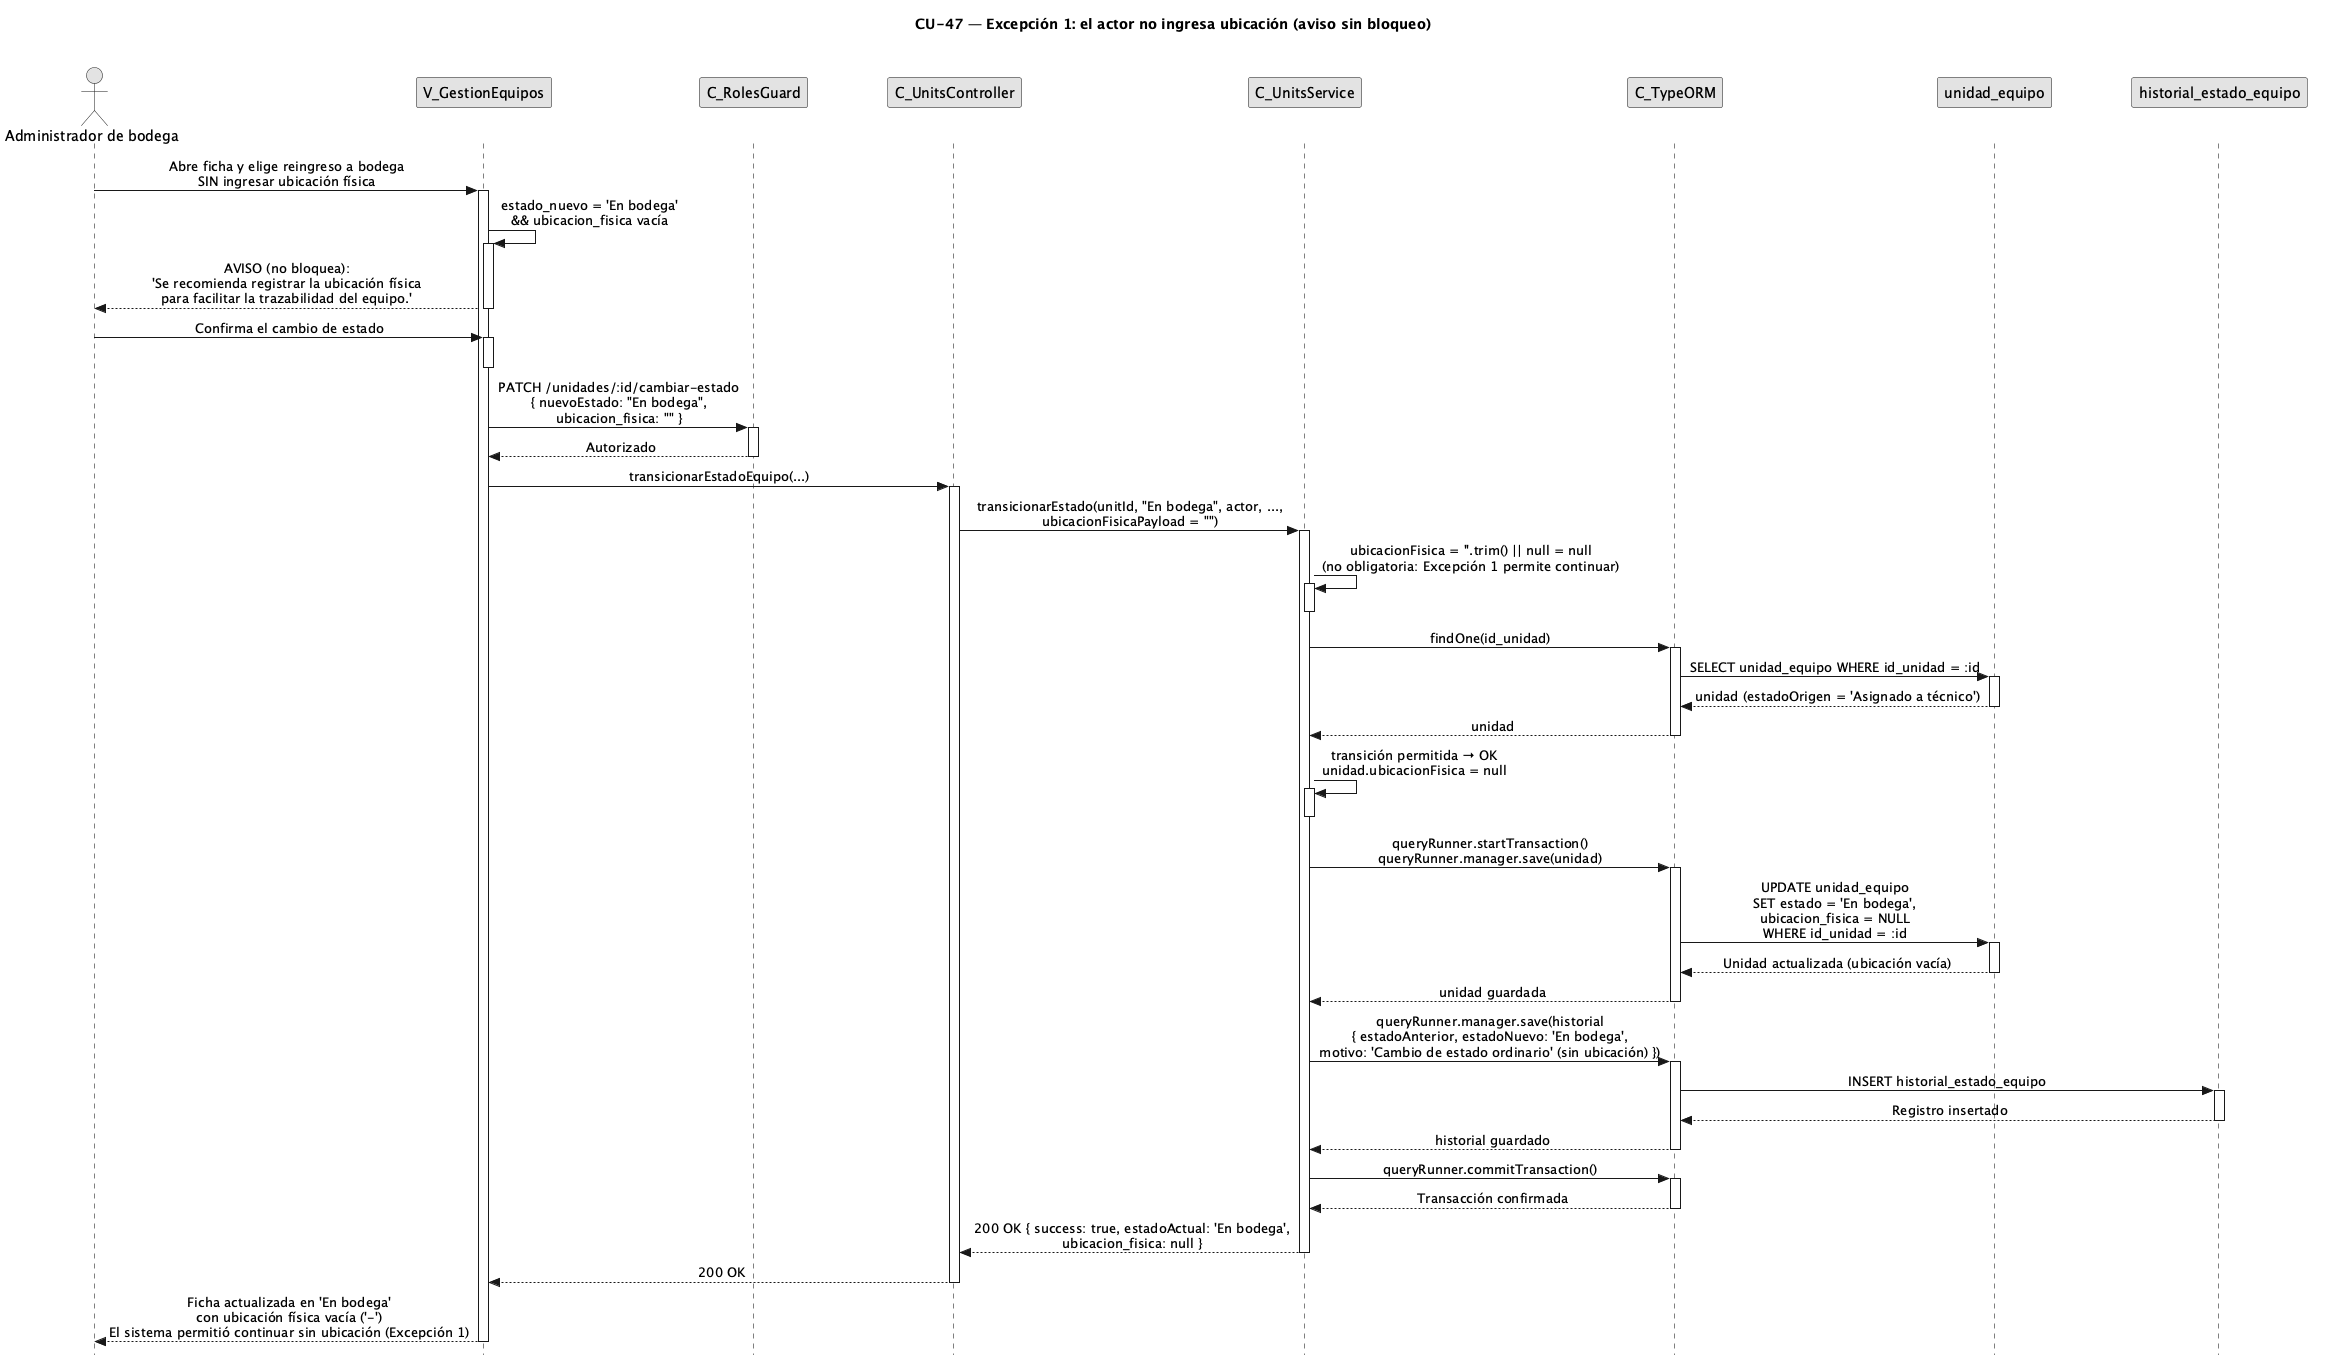

The diagram above was rendered by PlantUML. Its source (embedded in the PNG):
@startuml CU47-exc-sin-ubicacion
title CU-47 — Excepción 1: el actor no ingresa ubicación (aviso sin bloqueo)

skinparam style strictuml
skinparam monochrome true
skinparam shadowing false
skinparam sequenceMessageAlign center
<style> sequenceDiagram { participant { Margin 35 } actor { Margin 15 } } </style>
skinparam sequence {
  MessageAlign center
  LifeLineBorderColor black
}
hide footbox

actor "Administrador de bodega" as user
participant "V_GestionEquipos" as view
participant "C_RolesGuard" as guard
participant "C_UnitsController" as ctrl
participant "C_UnitsService" as svc
participant "C_TypeORM" as orm
participant "unidad_equipo" as uent
participant "historial_estado_equipo" as hent

user -> view : Abre ficha y elige reingreso a bodega\nSIN ingresar ubicación física
activate view

view -> view : estado_nuevo = 'En bodega'\n&& ubicacion_fisica vacía
activate view
view --> user : AVISO (no bloquea):\n'Se recomienda registrar la ubicación física\npara facilitar la trazabilidad del equipo.'
deactivate view

user -> view : Confirma el cambio de estado
activate view
deactivate view

view -> guard : PATCH /unidades/:id/cambiar-estado\n{ nuevoEstado: "En bodega",\nubicacion_fisica: "" }
activate guard
guard --> view : Autorizado
deactivate guard

view -> ctrl : transicionarEstadoEquipo(...)
activate ctrl
ctrl -> svc : transicionarEstado(unitId, "En bodega", actor, ...,\nubicacionFisicaPayload = "")
activate svc

svc -> svc : ubicacionFisica = ''.trim() || null = null\n(no obligatoria: Excepción 1 permite continuar)
activate svc
deactivate svc

svc -> orm : findOne(id_unidad)
activate orm
orm -> uent : SELECT unidad_equipo WHERE id_unidad = :id
activate uent
uent --> orm : unidad (estadoOrigen = 'Asignado a técnico')
deactivate uent
orm --> svc : unidad
deactivate orm

svc -> svc : transición permitida → OK\nunidad.ubicacionFisica = null
activate svc
deactivate svc

svc -> orm : queryRunner.startTransaction()\nqueryRunner.manager.save(unidad)
activate orm
orm -> uent : UPDATE unidad_equipo\nSET estado = 'En bodega',\nubicacion_fisica = NULL\nWHERE id_unidad = :id
activate uent
uent --> orm : Unidad actualizada (ubicación vacía)
deactivate uent
orm --> svc : unidad guardada
deactivate orm

svc -> orm : queryRunner.manager.save(historial\n{ estadoAnterior, estadoNuevo: 'En bodega',\nmotivo: 'Cambio de estado ordinario' (sin ubicación) })
activate orm
orm -> hent : INSERT historial_estado_equipo
activate hent
hent --> orm : Registro insertado
deactivate hent
orm --> svc : historial guardado
deactivate orm

svc -> orm : queryRunner.commitTransaction()
activate orm
orm --> svc : Transacción confirmada
deactivate orm

svc --> ctrl : 200 OK { success: true, estadoActual: 'En bodega',\nubicacion_fisica: null }
deactivate svc
ctrl --> view : 200 OK
deactivate ctrl

view --> user : Ficha actualizada en 'En bodega'\ncon ubicación física vacía ('-')\nEl sistema permitió continuar sin ubicación (Excepción 1)
deactivate view

@enduml